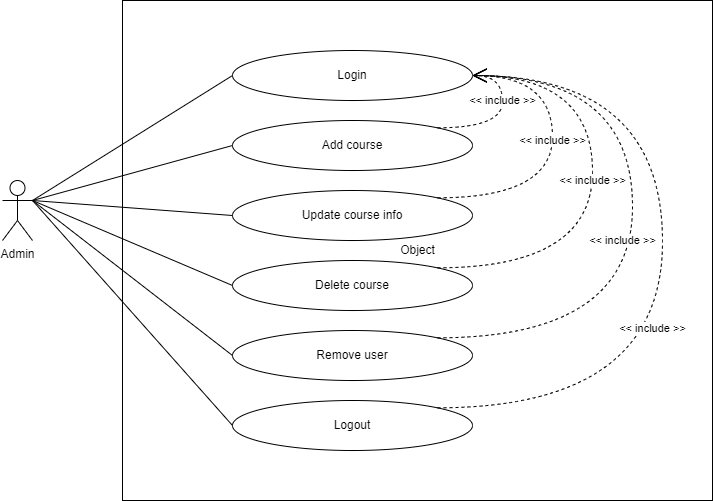

The diagram above was exported from draw.io. Its source (the exported page's mxGraphModel, read from the mxfile embedded in the PNG):
<mxGraphModel dx="868" dy="450" grid="1" gridSize="10" guides="1" tooltips="1" connect="1" arrows="1" fold="1" page="1" pageScale="1" pageWidth="850" pageHeight="1100" math="0" shadow="0">
  <root>
    <mxCell id="0" />
    <mxCell id="1" parent="0" />
    <mxCell id="BxRPfXbN0qtgDotApuiH-1" value="Object" style="html=1;" vertex="1" parent="1">
      <mxGeometry x="250" y="150" width="590" height="500" as="geometry" />
    </mxCell>
    <mxCell id="BxRPfXbN0qtgDotApuiH-2" value="Login" style="ellipse;whiteSpace=wrap;html=1;" vertex="1" parent="1">
      <mxGeometry x="360" y="200" width="240" height="50" as="geometry" />
    </mxCell>
    <mxCell id="BxRPfXbN0qtgDotApuiH-3" value="Add course" style="ellipse;whiteSpace=wrap;html=1;" vertex="1" parent="1">
      <mxGeometry x="360" y="270" width="240" height="50" as="geometry" />
    </mxCell>
    <mxCell id="BxRPfXbN0qtgDotApuiH-4" value="Update course info" style="ellipse;whiteSpace=wrap;html=1;" vertex="1" parent="1">
      <mxGeometry x="360" y="340" width="240" height="50" as="geometry" />
    </mxCell>
    <mxCell id="BxRPfXbN0qtgDotApuiH-5" value="Delete course" style="ellipse;whiteSpace=wrap;html=1;" vertex="1" parent="1">
      <mxGeometry x="360" y="410" width="240" height="50" as="geometry" />
    </mxCell>
    <mxCell id="BxRPfXbN0qtgDotApuiH-6" value="Remove user" style="ellipse;whiteSpace=wrap;html=1;" vertex="1" parent="1">
      <mxGeometry x="360" y="480" width="240" height="50" as="geometry" />
    </mxCell>
    <mxCell id="BxRPfXbN0qtgDotApuiH-7" value="Admin" style="shape=umlActor;verticalLabelPosition=bottom;verticalAlign=top;html=1;outlineConnect=0;" vertex="1" parent="1">
      <mxGeometry x="130" y="330" width="30" height="60" as="geometry" />
    </mxCell>
    <mxCell id="BxRPfXbN0qtgDotApuiH-8" value="" style="endArrow=none;html=1;rounded=0;curved=1;exitX=1;exitY=0.3333333333333333;exitDx=0;exitDy=0;exitPerimeter=0;entryX=0;entryY=0.5;entryDx=0;entryDy=0;" edge="1" parent="1" source="BxRPfXbN0qtgDotApuiH-7" target="BxRPfXbN0qtgDotApuiH-2">
      <mxGeometry width="50" height="50" relative="1" as="geometry">
        <mxPoint x="400" y="370" as="sourcePoint" />
        <mxPoint x="450" y="320" as="targetPoint" />
      </mxGeometry>
    </mxCell>
    <mxCell id="BxRPfXbN0qtgDotApuiH-9" value="" style="endArrow=none;html=1;rounded=0;curved=1;exitX=1;exitY=0.3333333333333333;exitDx=0;exitDy=0;exitPerimeter=0;entryX=0;entryY=0.5;entryDx=0;entryDy=0;" edge="1" parent="1" source="BxRPfXbN0qtgDotApuiH-7" target="BxRPfXbN0qtgDotApuiH-4">
      <mxGeometry width="50" height="50" relative="1" as="geometry">
        <mxPoint x="170" y="360" as="sourcePoint" />
        <mxPoint x="370" y="235" as="targetPoint" />
      </mxGeometry>
    </mxCell>
    <mxCell id="BxRPfXbN0qtgDotApuiH-10" value="" style="endArrow=none;html=1;rounded=0;curved=1;exitX=1;exitY=0.3333333333333333;exitDx=0;exitDy=0;exitPerimeter=0;entryX=0;entryY=0.5;entryDx=0;entryDy=0;" edge="1" parent="1" source="BxRPfXbN0qtgDotApuiH-7" target="BxRPfXbN0qtgDotApuiH-3">
      <mxGeometry width="50" height="50" relative="1" as="geometry">
        <mxPoint x="160" y="357.5" as="sourcePoint" />
        <mxPoint x="360" y="232.5" as="targetPoint" />
      </mxGeometry>
    </mxCell>
    <mxCell id="BxRPfXbN0qtgDotApuiH-11" value="" style="endArrow=none;html=1;rounded=0;curved=1;exitX=1;exitY=0.3333333333333333;exitDx=0;exitDy=0;exitPerimeter=0;entryX=0;entryY=0.5;entryDx=0;entryDy=0;" edge="1" parent="1" source="BxRPfXbN0qtgDotApuiH-7" target="BxRPfXbN0qtgDotApuiH-5">
      <mxGeometry width="50" height="50" relative="1" as="geometry">
        <mxPoint x="190" y="380" as="sourcePoint" />
        <mxPoint x="390" y="255" as="targetPoint" />
      </mxGeometry>
    </mxCell>
    <mxCell id="BxRPfXbN0qtgDotApuiH-12" value="" style="endArrow=none;html=1;rounded=0;curved=1;exitX=1;exitY=0.3333333333333333;exitDx=0;exitDy=0;exitPerimeter=0;entryX=0;entryY=0.5;entryDx=0;entryDy=0;" edge="1" parent="1" source="BxRPfXbN0qtgDotApuiH-7" target="BxRPfXbN0qtgDotApuiH-6">
      <mxGeometry width="50" height="50" relative="1" as="geometry">
        <mxPoint x="200" y="390" as="sourcePoint" />
        <mxPoint x="400" y="265" as="targetPoint" />
      </mxGeometry>
    </mxCell>
    <mxCell id="BxRPfXbN0qtgDotApuiH-13" value="&amp;lt;&amp;lt; include &amp;gt;&amp;gt;" style="endArrow=open;endSize=12;dashed=1;html=1;rounded=0;curved=1;exitX=1;exitY=0;exitDx=0;exitDy=0;edgeStyle=orthogonalEdgeStyle;entryX=1;entryY=0.5;entryDx=0;entryDy=0;" edge="1" parent="1" source="BxRPfXbN0qtgDotApuiH-3" target="BxRPfXbN0qtgDotApuiH-2">
      <mxGeometry x="0.254" width="160" relative="1" as="geometry">
        <mxPoint x="340" y="340" as="sourcePoint" />
        <mxPoint x="500" y="340" as="targetPoint" />
        <Array as="points">
          <mxPoint x="630" y="277" />
          <mxPoint x="630" y="225" />
        </Array>
        <mxPoint as="offset" />
      </mxGeometry>
    </mxCell>
    <mxCell id="BxRPfXbN0qtgDotApuiH-14" value="&amp;lt;&amp;lt; include &amp;gt;&amp;gt;" style="endArrow=open;endSize=12;dashed=1;html=1;rounded=0;curved=1;exitX=1;exitY=0;exitDx=0;exitDy=0;edgeStyle=orthogonalEdgeStyle;entryX=1;entryY=0.5;entryDx=0;entryDy=0;" edge="1" parent="1" source="BxRPfXbN0qtgDotApuiH-4" target="BxRPfXbN0qtgDotApuiH-2">
      <mxGeometry x="0.0865" width="160" relative="1" as="geometry">
        <mxPoint x="574.8528137423857" y="287.3223304703365" as="sourcePoint" />
        <mxPoint x="610" y="235" as="targetPoint" />
        <Array as="points">
          <mxPoint x="680" y="347" />
          <mxPoint x="680" y="225" />
        </Array>
        <mxPoint as="offset" />
      </mxGeometry>
    </mxCell>
    <mxCell id="BxRPfXbN0qtgDotApuiH-15" value="&amp;lt;&amp;lt; include &amp;gt;&amp;gt;" style="endArrow=open;endSize=12;dashed=1;html=1;rounded=0;curved=1;exitX=1;exitY=0;exitDx=0;exitDy=0;edgeStyle=orthogonalEdgeStyle;entryX=1;entryY=0.5;entryDx=0;entryDy=0;" edge="1" parent="1" source="BxRPfXbN0qtgDotApuiH-6" target="BxRPfXbN0qtgDotApuiH-2">
      <mxGeometry x="-0.0527" y="10" width="160" relative="1" as="geometry">
        <mxPoint x="690.0028137423857" y="442.3223304703365" as="sourcePoint" />
        <mxPoint x="725.15" y="320" as="targetPoint" />
        <Array as="points">
          <mxPoint x="760" y="487" />
          <mxPoint x="760" y="225" />
        </Array>
        <mxPoint as="offset" />
      </mxGeometry>
    </mxCell>
    <mxCell id="BxRPfXbN0qtgDotApuiH-16" value="&amp;lt;&amp;lt; include &amp;gt;&amp;gt;" style="endArrow=open;endSize=12;dashed=1;html=1;rounded=0;curved=1;exitX=1;exitY=0;exitDx=0;exitDy=0;edgeStyle=orthogonalEdgeStyle;entryX=1;entryY=0.5;entryDx=0;entryDy=0;" edge="1" parent="1" source="BxRPfXbN0qtgDotApuiH-5" target="BxRPfXbN0qtgDotApuiH-2">
      <mxGeometry x="0.0373" width="160" relative="1" as="geometry">
        <mxPoint x="584.8528137423857" y="367.3223304703365" as="sourcePoint" />
        <mxPoint x="600" y="220" as="targetPoint" />
        <Array as="points">
          <mxPoint x="720" y="417" />
          <mxPoint x="720" y="225" />
        </Array>
        <mxPoint as="offset" />
      </mxGeometry>
    </mxCell>
    <mxCell id="BxRPfXbN0qtgDotApuiH-17" value="Logout" style="ellipse;whiteSpace=wrap;html=1;" vertex="1" parent="1">
      <mxGeometry x="360" y="550" width="240" height="50" as="geometry" />
    </mxCell>
    <mxCell id="BxRPfXbN0qtgDotApuiH-18" value="" style="endArrow=none;html=1;rounded=0;curved=1;exitX=1;exitY=0.3333333333333333;exitDx=0;exitDy=0;exitPerimeter=0;entryX=0;entryY=0.5;entryDx=0;entryDy=0;" edge="1" parent="1" source="BxRPfXbN0qtgDotApuiH-7" target="BxRPfXbN0qtgDotApuiH-17">
      <mxGeometry width="50" height="50" relative="1" as="geometry">
        <mxPoint x="170" y="360" as="sourcePoint" />
        <mxPoint x="370" y="515" as="targetPoint" />
      </mxGeometry>
    </mxCell>
    <mxCell id="BxRPfXbN0qtgDotApuiH-19" value="&amp;lt;&amp;lt; include &amp;gt;&amp;gt;" style="endArrow=open;endSize=12;dashed=1;html=1;rounded=0;curved=1;exitX=1;exitY=0;exitDx=0;exitDy=0;edgeStyle=orthogonalEdgeStyle;entryX=1;entryY=0.5;entryDx=0;entryDy=0;" edge="1" parent="1" source="BxRPfXbN0qtgDotApuiH-17" target="BxRPfXbN0qtgDotApuiH-2">
      <mxGeometry x="-0.1867" y="10" width="160" relative="1" as="geometry">
        <mxPoint x="574.8528137423857" y="497.3223304703365" as="sourcePoint" />
        <mxPoint x="610" y="235" as="targetPoint" />
        <Array as="points">
          <mxPoint x="790" y="557" />
          <mxPoint x="790" y="225" />
        </Array>
        <mxPoint as="offset" />
      </mxGeometry>
    </mxCell>
  </root>
</mxGraphModel>